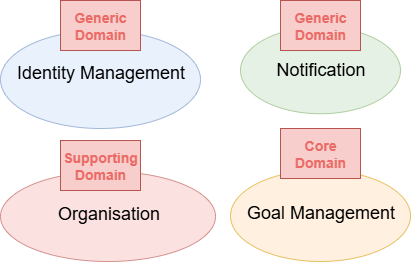

The diagram above was exported from draw.io. Its source (the exported page's mxGraphModel, read from the mxfile embedded in the PNG):
<mxGraphModel dx="1042" dy="626" grid="1" gridSize="10" guides="1" tooltips="1" connect="1" arrows="1" fold="1" page="1" pageScale="1" pageWidth="1169" pageHeight="827" background="none" math="0" shadow="0">
  <root>
    <mxCell id="0" />
    <mxCell id="1" parent="0" />
    <mxCell id="21531" value="Goal Management" style="ellipse;fillColor=#ffe6cc;opacity=60;strokeColor=#d79b00;html=1;fontSize=18;verticalAlign=top;spacingTop=25;" parent="1" vertex="1">
      <mxGeometry x="370" y="179.75" width="180" height="91.25" as="geometry" />
    </mxCell>
    <mxCell id="21532" value="&lt;font style=&quot;font-size: 18px;&quot;&gt;Identity Management&lt;/font&gt;" style="ellipse;fillColor=#dae8fc;opacity=60;strokeColor=#6c8ebf;html=1;verticalAlign=top;spacingTop=25;" parent="1" vertex="1">
      <mxGeometry x="140" y="40" width="200" height="98" as="geometry" />
    </mxCell>
    <mxCell id="21533" value="&lt;font style=&quot;font-size: 18px;&quot;&gt;Organisation&lt;/font&gt;" style="ellipse;fillColor=#f8cecc;opacity=60;strokeColor=#b85450;html=1;verticalAlign=top;spacingTop=25;" parent="1" vertex="1">
      <mxGeometry x="140" y="181" width="215" height="90" as="geometry" />
    </mxCell>
    <mxCell id="-EHqyNBmJEqK5uC6s4zs-21542" value="Notification" style="ellipse;fillColor=#d5e8d4;opacity=60;strokeColor=#82b366;html=1;fontSize=18;verticalAlign=top;spacingTop=25;" parent="1" vertex="1">
      <mxGeometry x="380" y="36.5" width="160" height="86.75" as="geometry" />
    </mxCell>
    <mxCell id="RTGbvk6pNrTIHcBLHrKC-21533" value="Generic Domain" style="text;html=1;strokeColor=#b85450;fillColor=#f8cecc;align=center;verticalAlign=middle;whiteSpace=wrap;rounded=0;fontStyle=1;fontColor=#EA6B66;fontSize=14;" parent="1" vertex="1">
      <mxGeometry x="200" y="10" width="80" height="50" as="geometry" />
    </mxCell>
    <mxCell id="RTGbvk6pNrTIHcBLHrKC-21534" value="Generic Domain" style="text;html=1;strokeColor=#b85450;fillColor=#f8cecc;align=center;verticalAlign=middle;whiteSpace=wrap;rounded=0;fontStyle=1;fontColor=#EA6B66;fontSize=14;" parent="1" vertex="1">
      <mxGeometry x="420" y="9.999999999999996" width="80" height="50" as="geometry" />
    </mxCell>
    <mxCell id="RTGbvk6pNrTIHcBLHrKC-21535" value="Supporting Domain" style="text;html=1;strokeColor=#b85450;fillColor=#f8cecc;align=center;verticalAlign=middle;whiteSpace=wrap;rounded=0;fontStyle=1;fontColor=#EA6B66;fontSize=14;" parent="1" vertex="1">
      <mxGeometry x="200" y="150" width="80" height="50" as="geometry" />
    </mxCell>
    <mxCell id="RTGbvk6pNrTIHcBLHrKC-21537" value="Core Domain" style="text;html=1;strokeColor=#b85450;fillColor=#f8cecc;align=center;verticalAlign=middle;whiteSpace=wrap;rounded=0;fontStyle=1;fontColor=#EA6B66;fontSize=14;" parent="1" vertex="1">
      <mxGeometry x="420" y="138" width="80" height="50" as="geometry" />
    </mxCell>
  </root>
</mxGraphModel>